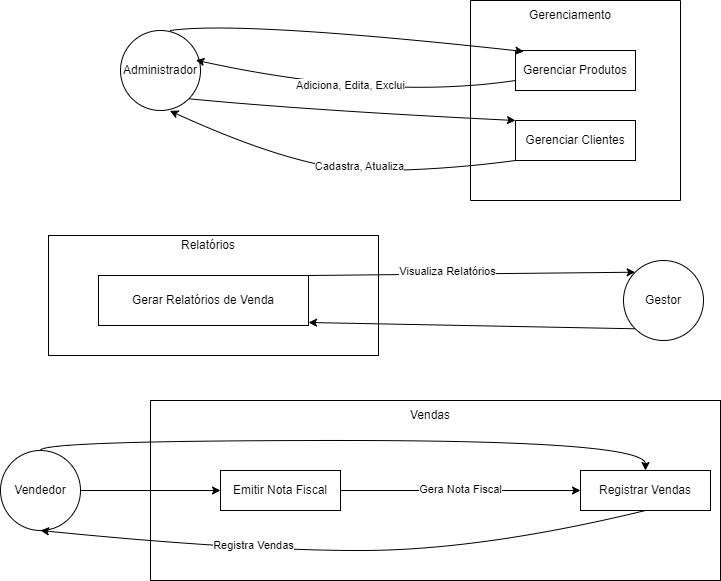

The diagram above was exported from draw.io. Its source (the exported page's mxGraphModel, read from the mxfile embedded in the PNG):
<mxGraphModel dx="1020" dy="596" grid="1" gridSize="10" guides="1" tooltips="1" connect="1" arrows="1" fold="1" page="1" pageScale="1" pageWidth="850" pageHeight="1100" math="0" shadow="0">
  <root>
    <mxCell id="0" />
    <mxCell id="1" parent="0" />
    <mxCell id="LSVlxDgMoq-GZcPDHPYo-1" value="Administrador" style="ellipse;whiteSpace=wrap;html=1;aspect=fixed;" vertex="1" parent="1">
      <mxGeometry x="170" y="50" width="80" height="80" as="geometry" />
    </mxCell>
    <mxCell id="LSVlxDgMoq-GZcPDHPYo-2" value="Gestor" style="ellipse;whiteSpace=wrap;html=1;aspect=fixed;" vertex="1" parent="1">
      <mxGeometry x="673" y="280" width="80" height="80" as="geometry" />
    </mxCell>
    <mxCell id="LSVlxDgMoq-GZcPDHPYo-3" value="Vendedor" style="ellipse;whiteSpace=wrap;html=1;aspect=fixed;" vertex="1" parent="1">
      <mxGeometry x="50" y="470" width="80" height="80" as="geometry" />
    </mxCell>
    <mxCell id="LSVlxDgMoq-GZcPDHPYo-4" value="" style="rounded=0;whiteSpace=wrap;html=1;" vertex="1" parent="1">
      <mxGeometry x="98" y="255" width="330" height="120" as="geometry" />
    </mxCell>
    <mxCell id="LSVlxDgMoq-GZcPDHPYo-5" value="" style="rounded=0;whiteSpace=wrap;html=1;align=left;" vertex="1" parent="1">
      <mxGeometry x="200" y="420" width="570" height="180" as="geometry" />
    </mxCell>
    <mxCell id="LSVlxDgMoq-GZcPDHPYo-7" value="Vendas" style="text;html=1;align=center;verticalAlign=middle;whiteSpace=wrap;rounded=0;" vertex="1" parent="1">
      <mxGeometry x="450" y="420" width="60" height="30" as="geometry" />
    </mxCell>
    <mxCell id="LSVlxDgMoq-GZcPDHPYo-11" value="Registrar Vendas" style="rounded=0;whiteSpace=wrap;html=1;" vertex="1" parent="1">
      <mxGeometry x="630" y="490" width="130" height="40" as="geometry" />
    </mxCell>
    <mxCell id="LSVlxDgMoq-GZcPDHPYo-13" value="" style="endArrow=classic;html=1;rounded=0;edgeStyle=orthogonalEdgeStyle;curved=1;" edge="1" parent="1" source="LSVlxDgMoq-GZcPDHPYo-3" target="LSVlxDgMoq-GZcPDHPYo-11">
      <mxGeometry width="50" height="50" relative="1" as="geometry">
        <mxPoint x="500" y="520" as="sourcePoint" />
        <mxPoint x="550" y="470" as="targetPoint" />
        <Array as="points">
          <mxPoint x="90" y="460" />
          <mxPoint x="695" y="460" />
        </Array>
      </mxGeometry>
    </mxCell>
    <mxCell id="LSVlxDgMoq-GZcPDHPYo-16" value="" style="curved=1;endArrow=classic;html=1;rounded=0;entryX=0.5;entryY=1;entryDx=0;entryDy=0;exitX=0.5;exitY=1;exitDx=0;exitDy=0;" edge="1" parent="1" source="LSVlxDgMoq-GZcPDHPYo-11" target="LSVlxDgMoq-GZcPDHPYo-3">
      <mxGeometry width="50" height="50" relative="1" as="geometry">
        <mxPoint x="480" y="570" as="sourcePoint" />
        <mxPoint x="530" y="520" as="targetPoint" />
        <Array as="points">
          <mxPoint x="530" y="570" />
          <mxPoint x="290" y="570" />
        </Array>
      </mxGeometry>
    </mxCell>
    <mxCell id="LSVlxDgMoq-GZcPDHPYo-24" value="Registra Vendas" style="edgeLabel;html=1;align=center;verticalAlign=middle;resizable=0;points=[];" vertex="1" connectable="0" parent="LSVlxDgMoq-GZcPDHPYo-16">
      <mxGeometry x="0.2993" y="-6" relative="1" as="geometry">
        <mxPoint as="offset" />
      </mxGeometry>
    </mxCell>
    <mxCell id="LSVlxDgMoq-GZcPDHPYo-18" value="Emitir Nota Fiscal" style="rounded=0;whiteSpace=wrap;html=1;" vertex="1" parent="1">
      <mxGeometry x="270" y="490" width="120" height="40" as="geometry" />
    </mxCell>
    <mxCell id="LSVlxDgMoq-GZcPDHPYo-19" value="" style="endArrow=classic;html=1;rounded=0;entryX=0;entryY=0.5;entryDx=0;entryDy=0;exitX=1;exitY=0.5;exitDx=0;exitDy=0;" edge="1" parent="1" source="LSVlxDgMoq-GZcPDHPYo-3" target="LSVlxDgMoq-GZcPDHPYo-18">
      <mxGeometry width="50" height="50" relative="1" as="geometry">
        <mxPoint x="170" y="540" as="sourcePoint" />
        <mxPoint x="220" y="490" as="targetPoint" />
      </mxGeometry>
    </mxCell>
    <mxCell id="LSVlxDgMoq-GZcPDHPYo-20" value="" style="endArrow=classic;html=1;rounded=0;exitX=1;exitY=0.5;exitDx=0;exitDy=0;entryX=0;entryY=0.5;entryDx=0;entryDy=0;" edge="1" parent="1" source="LSVlxDgMoq-GZcPDHPYo-18" target="LSVlxDgMoq-GZcPDHPYo-11">
      <mxGeometry width="50" height="50" relative="1" as="geometry">
        <mxPoint x="500" y="520" as="sourcePoint" />
        <mxPoint x="550" y="470" as="targetPoint" />
      </mxGeometry>
    </mxCell>
    <mxCell id="LSVlxDgMoq-GZcPDHPYo-23" value="Gera Nota Fiscal" style="edgeLabel;html=1;align=center;verticalAlign=middle;resizable=0;points=[];" vertex="1" connectable="0" parent="LSVlxDgMoq-GZcPDHPYo-20">
      <mxGeometry x="-0.0083" y="2" relative="1" as="geometry">
        <mxPoint as="offset" />
      </mxGeometry>
    </mxCell>
    <mxCell id="LSVlxDgMoq-GZcPDHPYo-25" value="Relatórios" style="text;html=1;align=center;verticalAlign=middle;whiteSpace=wrap;rounded=0;" vertex="1" parent="1">
      <mxGeometry x="208" y="250" width="100" height="30" as="geometry" />
    </mxCell>
    <mxCell id="LSVlxDgMoq-GZcPDHPYo-26" value="Gerar Relatórios de Venda" style="rounded=0;whiteSpace=wrap;html=1;" vertex="1" parent="1">
      <mxGeometry x="148" y="295" width="210" height="50" as="geometry" />
    </mxCell>
    <mxCell id="LSVlxDgMoq-GZcPDHPYo-29" value="" style="endArrow=classic;html=1;rounded=0;exitX=1;exitY=0;exitDx=0;exitDy=0;entryX=0;entryY=0;entryDx=0;entryDy=0;" edge="1" parent="1" source="LSVlxDgMoq-GZcPDHPYo-26" target="LSVlxDgMoq-GZcPDHPYo-2">
      <mxGeometry width="50" height="50" relative="1" as="geometry">
        <mxPoint x="438" y="365" as="sourcePoint" />
        <mxPoint x="488" y="315" as="targetPoint" />
      </mxGeometry>
    </mxCell>
    <mxCell id="LSVlxDgMoq-GZcPDHPYo-30" value="Visualiza Relatórios" style="edgeLabel;html=1;align=center;verticalAlign=middle;resizable=0;points=[];" vertex="1" connectable="0" parent="LSVlxDgMoq-GZcPDHPYo-29">
      <mxGeometry x="-0.1489" y="3" relative="1" as="geometry">
        <mxPoint as="offset" />
      </mxGeometry>
    </mxCell>
    <mxCell id="LSVlxDgMoq-GZcPDHPYo-31" value="" style="endArrow=classic;html=1;rounded=0;exitX=0;exitY=1;exitDx=0;exitDy=0;" edge="1" parent="1" source="LSVlxDgMoq-GZcPDHPYo-2">
      <mxGeometry width="50" height="50" relative="1" as="geometry">
        <mxPoint x="438" y="365" as="sourcePoint" />
        <mxPoint x="358" y="342" as="targetPoint" />
      </mxGeometry>
    </mxCell>
    <mxCell id="LSVlxDgMoq-GZcPDHPYo-32" value="" style="swimlane;startSize=0;" vertex="1" parent="1">
      <mxGeometry x="520" y="20" width="210" height="200" as="geometry" />
    </mxCell>
    <mxCell id="LSVlxDgMoq-GZcPDHPYo-33" value="Gerenciar Produtos" style="rounded=0;whiteSpace=wrap;html=1;" vertex="1" parent="LSVlxDgMoq-GZcPDHPYo-32">
      <mxGeometry x="45" y="50" width="120" height="40" as="geometry" />
    </mxCell>
    <mxCell id="LSVlxDgMoq-GZcPDHPYo-34" value="Gerenciar Clientes" style="rounded=0;whiteSpace=wrap;html=1;" vertex="1" parent="LSVlxDgMoq-GZcPDHPYo-32">
      <mxGeometry x="45" y="120" width="120" height="40" as="geometry" />
    </mxCell>
    <mxCell id="LSVlxDgMoq-GZcPDHPYo-36" value="Gerenciamento" style="text;html=1;align=center;verticalAlign=middle;whiteSpace=wrap;rounded=0;" vertex="1" parent="LSVlxDgMoq-GZcPDHPYo-32">
      <mxGeometry x="70" width="60" height="30" as="geometry" />
    </mxCell>
    <mxCell id="LSVlxDgMoq-GZcPDHPYo-39" value="" style="curved=1;endArrow=classic;html=1;rounded=0;entryX=0.069;entryY=0.025;entryDx=0;entryDy=0;entryPerimeter=0;" edge="1" parent="1" target="LSVlxDgMoq-GZcPDHPYo-33">
      <mxGeometry width="50" height="50" relative="1" as="geometry">
        <mxPoint x="220" y="50" as="sourcePoint" />
        <mxPoint x="400" y="30" as="targetPoint" />
        <Array as="points">
          <mxPoint x="290" y="40" />
        </Array>
      </mxGeometry>
    </mxCell>
    <mxCell id="LSVlxDgMoq-GZcPDHPYo-40" value="" style="curved=1;endArrow=classic;html=1;rounded=0;entryX=0.942;entryY=0.371;entryDx=0;entryDy=0;entryPerimeter=0;exitX=0;exitY=0.75;exitDx=0;exitDy=0;" edge="1" parent="1" source="LSVlxDgMoq-GZcPDHPYo-33" target="LSVlxDgMoq-GZcPDHPYo-1">
      <mxGeometry width="50" height="50" relative="1" as="geometry">
        <mxPoint x="430" y="200" as="sourcePoint" />
        <mxPoint x="480" y="150" as="targetPoint" />
        <Array as="points">
          <mxPoint x="430" y="120" />
        </Array>
      </mxGeometry>
    </mxCell>
    <mxCell id="LSVlxDgMoq-GZcPDHPYo-43" value="Adiciona, Edita, Exclui" style="edgeLabel;html=1;align=center;verticalAlign=middle;resizable=0;points=[];" vertex="1" connectable="0" parent="LSVlxDgMoq-GZcPDHPYo-40">
      <mxGeometry x="0.0462" y="-9" relative="1" as="geometry">
        <mxPoint as="offset" />
      </mxGeometry>
    </mxCell>
    <mxCell id="LSVlxDgMoq-GZcPDHPYo-41" value="" style="curved=1;endArrow=classic;html=1;rounded=0;exitX=1;exitY=1;exitDx=0;exitDy=0;entryX=0;entryY=0;entryDx=0;entryDy=0;" edge="1" parent="1" source="LSVlxDgMoq-GZcPDHPYo-1" target="LSVlxDgMoq-GZcPDHPYo-34">
      <mxGeometry width="50" height="50" relative="1" as="geometry">
        <mxPoint x="430" y="200" as="sourcePoint" />
        <mxPoint x="480" y="150" as="targetPoint" />
        <Array as="points">
          <mxPoint x="360" y="130" />
        </Array>
      </mxGeometry>
    </mxCell>
    <mxCell id="LSVlxDgMoq-GZcPDHPYo-42" value="" style="curved=1;endArrow=classic;html=1;rounded=0;entryX=0.617;entryY=1.004;entryDx=0;entryDy=0;entryPerimeter=0;exitX=0;exitY=1;exitDx=0;exitDy=0;" edge="1" parent="1" source="LSVlxDgMoq-GZcPDHPYo-34" target="LSVlxDgMoq-GZcPDHPYo-1">
      <mxGeometry width="50" height="50" relative="1" as="geometry">
        <mxPoint x="430" y="200" as="sourcePoint" />
        <mxPoint x="480" y="150" as="targetPoint" />
        <Array as="points">
          <mxPoint x="490" y="190" />
          <mxPoint x="350" y="190" />
        </Array>
      </mxGeometry>
    </mxCell>
    <mxCell id="LSVlxDgMoq-GZcPDHPYo-44" value="Cadastra, Atualiza" style="edgeLabel;html=1;align=center;verticalAlign=middle;resizable=0;points=[];" vertex="1" connectable="0" parent="LSVlxDgMoq-GZcPDHPYo-42">
      <mxGeometry x="-0.1243" y="-4" relative="1" as="geometry">
        <mxPoint y="-1" as="offset" />
      </mxGeometry>
    </mxCell>
  </root>
</mxGraphModel>